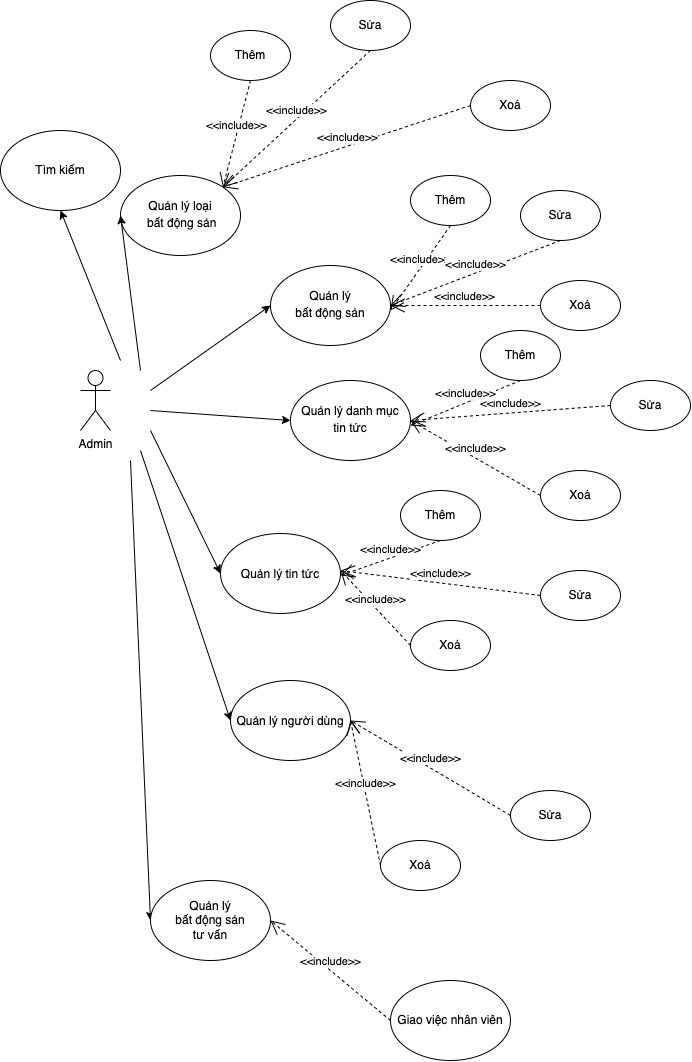

The diagram above was exported from draw.io. Its source (the exported page's mxGraphModel, read from the mxfile embedded in the PNG):
<mxGraphModel dx="1050" dy="1723" grid="1" gridSize="10" guides="1" tooltips="1" connect="1" arrows="1" fold="1" page="1" pageScale="1" pageWidth="850" pageHeight="1100" math="0" shadow="0">
  <root>
    <mxCell id="0" />
    <mxCell id="1" parent="0" />
    <mxCell id="cSh7angU7cqWaQNe39la-1" value="Admin" style="shape=umlActor;verticalLabelPosition=bottom;verticalAlign=top;html=1;outlineConnect=0;" parent="1" vertex="1">
      <mxGeometry x="110" y="250" width="30" height="60" as="geometry" />
    </mxCell>
    <mxCell id="cSh7angU7cqWaQNe39la-2" value="&lt;span style=&quot;text-align: start;&quot; lang=&quot;EN-US&quot;&gt;&lt;font style=&quot;font-size: 12px;&quot;&gt;Quản lý loại&lt;br&gt;&amp;nbsp;bất động sản&lt;/font&gt;&lt;/span&gt;&lt;span style=&quot;font-size: medium; text-align: start;&quot;&gt;&lt;/span&gt;" style="ellipse;whiteSpace=wrap;html=1;" parent="1" vertex="1">
      <mxGeometry x="150" y="55" width="120" height="80" as="geometry" />
    </mxCell>
    <mxCell id="cSh7angU7cqWaQNe39la-3" value="&lt;span style=&quot;text-align: start;&quot; lang=&quot;EN-US&quot;&gt;&lt;font style=&quot;font-size: 12px;&quot;&gt;Quản lý&lt;br&gt;bất động sản&lt;/font&gt;&lt;/span&gt;&lt;span style=&quot;font-size: medium; text-align: start;&quot;&gt;&lt;/span&gt;" style="ellipse;whiteSpace=wrap;html=1;" parent="1" vertex="1">
      <mxGeometry x="300" y="145" width="120" height="80" as="geometry" />
    </mxCell>
    <mxCell id="cSh7angU7cqWaQNe39la-4" value="&lt;span style=&quot;text-align: start;&quot; lang=&quot;EN-US&quot;&gt;&lt;font style=&quot;font-size: 12px;&quot;&gt;Quản lý danh mục&lt;br&gt;tin tức&lt;/font&gt;&lt;/span&gt;&lt;span style=&quot;font-size: medium; text-align: start;&quot;&gt;&lt;/span&gt;" style="ellipse;whiteSpace=wrap;html=1;" parent="1" vertex="1">
      <mxGeometry x="320" y="260" width="120" height="80" as="geometry" />
    </mxCell>
    <mxCell id="cSh7angU7cqWaQNe39la-5" value="&lt;span style=&quot;text-align: start;&quot; lang=&quot;EN-US&quot;&gt;&lt;font style=&quot;font-size: 12px;&quot;&gt;Quản lý tin tức&lt;/font&gt;&lt;/span&gt;&lt;span style=&quot;font-size: medium; text-align: start;&quot;&gt;&lt;/span&gt;" style="ellipse;whiteSpace=wrap;html=1;" parent="1" vertex="1">
      <mxGeometry x="250" y="413" width="120" height="80" as="geometry" />
    </mxCell>
    <mxCell id="cSh7angU7cqWaQNe39la-7" value="" style="endArrow=classic;html=1;rounded=0;entryX=0;entryY=0.5;entryDx=0;entryDy=0;" parent="1" target="cSh7angU7cqWaQNe39la-2" edge="1">
      <mxGeometry width="50" height="50" relative="1" as="geometry">
        <mxPoint x="170" y="250" as="sourcePoint" />
        <mxPoint x="200" y="200" as="targetPoint" />
      </mxGeometry>
    </mxCell>
    <mxCell id="cSh7angU7cqWaQNe39la-8" value="" style="endArrow=classic;html=1;rounded=0;entryX=0;entryY=0.5;entryDx=0;entryDy=0;" parent="1" target="cSh7angU7cqWaQNe39la-3" edge="1">
      <mxGeometry width="50" height="50" relative="1" as="geometry">
        <mxPoint x="180" y="270" as="sourcePoint" />
        <mxPoint x="243.96000000000004" y="170" as="targetPoint" />
      </mxGeometry>
    </mxCell>
    <mxCell id="cSh7angU7cqWaQNe39la-9" value="" style="endArrow=classic;html=1;rounded=0;entryX=0;entryY=0.5;entryDx=0;entryDy=0;" parent="1" target="cSh7angU7cqWaQNe39la-4" edge="1">
      <mxGeometry width="50" height="50" relative="1" as="geometry">
        <mxPoint x="180" y="290" as="sourcePoint" />
        <mxPoint x="253.96000000000004" y="180" as="targetPoint" />
      </mxGeometry>
    </mxCell>
    <mxCell id="cSh7angU7cqWaQNe39la-10" value="" style="endArrow=classic;html=1;rounded=0;entryX=0;entryY=0.5;entryDx=0;entryDy=0;" parent="1" target="cSh7angU7cqWaQNe39la-5" edge="1">
      <mxGeometry width="50" height="50" relative="1" as="geometry">
        <mxPoint x="180" y="310" as="sourcePoint" />
        <mxPoint x="263.96000000000004" y="190" as="targetPoint" />
      </mxGeometry>
    </mxCell>
    <mxCell id="FaLGTRHyO-iyMXmE0ora-1" value="" style="endArrow=classic;html=1;rounded=0;entryX=0;entryY=0.5;entryDx=0;entryDy=0;" parent="1" target="f6K1bZtfsiF5MmKnB-Gr-29" edge="1">
      <mxGeometry width="50" height="50" relative="1" as="geometry">
        <mxPoint x="160" y="340" as="sourcePoint" />
        <mxPoint x="220" y="860" as="targetPoint" />
      </mxGeometry>
    </mxCell>
    <mxCell id="rthQc0P-KaKNp4UDmZMN-1" value="&lt;span style=&quot;text-align: start;&quot; lang=&quot;EN-US&quot;&gt;&lt;font style=&quot;font-size: 12px;&quot;&gt;Quản lý người dùng&lt;/font&gt;&lt;/span&gt;&lt;span style=&quot;font-size: medium; text-align: start;&quot;&gt;&lt;/span&gt;" style="ellipse;whiteSpace=wrap;html=1;" parent="1" vertex="1">
      <mxGeometry x="260" y="560" width="120" height="80" as="geometry" />
    </mxCell>
    <mxCell id="rthQc0P-KaKNp4UDmZMN-2" value="" style="endArrow=classic;html=1;rounded=0;entryX=0;entryY=0.5;entryDx=0;entryDy=0;" parent="1" target="rthQc0P-KaKNp4UDmZMN-1" edge="1">
      <mxGeometry width="50" height="50" relative="1" as="geometry">
        <mxPoint x="170" y="330" as="sourcePoint" />
        <mxPoint x="330" y="450" as="targetPoint" />
      </mxGeometry>
    </mxCell>
    <mxCell id="f6K1bZtfsiF5MmKnB-Gr-1" value="&amp;lt;&amp;lt;include&amp;gt;&amp;gt;" style="edgeStyle=none;html=1;endArrow=open;endSize=12;dashed=1;verticalAlign=bottom;rounded=0;entryX=1;entryY=0;entryDx=0;entryDy=0;exitX=0.5;exitY=1;exitDx=0;exitDy=0;" edge="1" parent="1" source="f6K1bZtfsiF5MmKnB-Gr-2" target="cSh7angU7cqWaQNe39la-2">
      <mxGeometry width="160" relative="1" as="geometry">
        <mxPoint x="440" y="-40" as="sourcePoint" />
        <mxPoint x="460" y="19.5" as="targetPoint" />
      </mxGeometry>
    </mxCell>
    <mxCell id="f6K1bZtfsiF5MmKnB-Gr-2" value="&lt;div style=&quot;text-align: start;&quot;&gt;&lt;span style=&quot;background-color: initial;&quot;&gt;Sửa&lt;/span&gt;&lt;/div&gt;" style="ellipse;whiteSpace=wrap;html=1;" vertex="1" parent="1">
      <mxGeometry x="360" y="-120" width="80" height="50" as="geometry" />
    </mxCell>
    <mxCell id="f6K1bZtfsiF5MmKnB-Gr-3" value="&lt;div style=&quot;text-align: start;&quot;&gt;&lt;span style=&quot;background-color: initial;&quot;&gt;Xoá&lt;/span&gt;&lt;/div&gt;" style="ellipse;whiteSpace=wrap;html=1;" vertex="1" parent="1">
      <mxGeometry x="500" y="-40" width="80" height="50" as="geometry" />
    </mxCell>
    <mxCell id="f6K1bZtfsiF5MmKnB-Gr-4" value="&amp;lt;&amp;lt;include&amp;gt;&amp;gt;" style="edgeStyle=none;html=1;endArrow=open;endSize=12;dashed=1;verticalAlign=bottom;rounded=0;entryX=1;entryY=0;entryDx=0;entryDy=0;exitX=0;exitY=0.5;exitDx=0;exitDy=0;" edge="1" source="f6K1bZtfsiF5MmKnB-Gr-3" parent="1" target="cSh7angU7cqWaQNe39la-2">
      <mxGeometry width="160" relative="1" as="geometry">
        <mxPoint x="450" y="-30" as="sourcePoint" />
        <mxPoint x="432.42640687119274" y="81.71572875253787" as="targetPoint" />
      </mxGeometry>
    </mxCell>
    <mxCell id="f6K1bZtfsiF5MmKnB-Gr-5" value="&lt;div style=&quot;text-align: start;&quot;&gt;&lt;span style=&quot;background-color: initial;&quot;&gt;Thêm&lt;/span&gt;&lt;/div&gt;" style="ellipse;whiteSpace=wrap;html=1;" vertex="1" parent="1">
      <mxGeometry x="240" y="-90" width="80" height="50" as="geometry" />
    </mxCell>
    <mxCell id="f6K1bZtfsiF5MmKnB-Gr-6" value="&amp;lt;&amp;lt;include&amp;gt;&amp;gt;" style="edgeStyle=none;html=1;endArrow=open;endSize=12;dashed=1;verticalAlign=bottom;rounded=0;entryX=1;entryY=0;entryDx=0;entryDy=0;exitX=0.5;exitY=1;exitDx=0;exitDy=0;" edge="1" source="f6K1bZtfsiF5MmKnB-Gr-5" parent="1" target="cSh7angU7cqWaQNe39la-2">
      <mxGeometry width="160" relative="1" as="geometry">
        <mxPoint x="287.57" y="-160" as="sourcePoint" />
        <mxPoint x="269.99640687119273" y="-48.28427124746213" as="targetPoint" />
      </mxGeometry>
    </mxCell>
    <mxCell id="f6K1bZtfsiF5MmKnB-Gr-7" value="&amp;lt;&amp;lt;include&amp;gt;&amp;gt;" style="edgeStyle=none;html=1;endArrow=open;endSize=12;dashed=1;verticalAlign=bottom;rounded=0;exitX=0.5;exitY=1;exitDx=0;exitDy=0;" edge="1" source="f6K1bZtfsiF5MmKnB-Gr-8" parent="1">
      <mxGeometry width="160" relative="1" as="geometry">
        <mxPoint x="587.5699999999999" y="-20" as="sourcePoint" />
        <mxPoint x="420" y="190" as="targetPoint" />
      </mxGeometry>
    </mxCell>
    <mxCell id="f6K1bZtfsiF5MmKnB-Gr-8" value="&lt;div style=&quot;text-align: start;&quot;&gt;&lt;span style=&quot;background-color: initial;&quot;&gt;Thêm&lt;/span&gt;&lt;/div&gt;" style="ellipse;whiteSpace=wrap;html=1;" vertex="1" parent="1">
      <mxGeometry x="440" y="55" width="80" height="50" as="geometry" />
    </mxCell>
    <mxCell id="f6K1bZtfsiF5MmKnB-Gr-9" value="&lt;div style=&quot;text-align: start;&quot;&gt;&lt;span style=&quot;background-color: initial;&quot;&gt;Sửa&lt;/span&gt;&lt;/div&gt;" style="ellipse;whiteSpace=wrap;html=1;" vertex="1" parent="1">
      <mxGeometry x="550" y="70" width="80" height="50" as="geometry" />
    </mxCell>
    <mxCell id="f6K1bZtfsiF5MmKnB-Gr-10" value="&amp;lt;&amp;lt;include&amp;gt;&amp;gt;" style="edgeStyle=none;html=1;endArrow=open;endSize=12;dashed=1;verticalAlign=bottom;rounded=0;entryX=1;entryY=0.5;entryDx=0;entryDy=0;exitX=0.5;exitY=1;exitDx=0;exitDy=0;" edge="1" source="f6K1bZtfsiF5MmKnB-Gr-9" parent="1" target="cSh7angU7cqWaQNe39la-3">
      <mxGeometry width="160" relative="1" as="geometry">
        <mxPoint x="740" y="100" as="sourcePoint" />
        <mxPoint x="722.4264068711927" y="211.71572875253787" as="targetPoint" />
      </mxGeometry>
    </mxCell>
    <mxCell id="f6K1bZtfsiF5MmKnB-Gr-11" value="&lt;div style=&quot;text-align: start;&quot;&gt;&lt;span style=&quot;background-color: initial;&quot;&gt;Xoá&lt;/span&gt;&lt;/div&gt;" style="ellipse;whiteSpace=wrap;html=1;" vertex="1" parent="1">
      <mxGeometry x="570" y="160" width="80" height="50" as="geometry" />
    </mxCell>
    <mxCell id="f6K1bZtfsiF5MmKnB-Gr-12" value="&amp;lt;&amp;lt;include&amp;gt;&amp;gt;" style="edgeStyle=none;html=1;endArrow=open;endSize=12;dashed=1;verticalAlign=bottom;rounded=0;exitX=0;exitY=0.5;exitDx=0;exitDy=0;entryX=1;entryY=0.5;entryDx=0;entryDy=0;" edge="1" source="f6K1bZtfsiF5MmKnB-Gr-11" parent="1" target="cSh7angU7cqWaQNe39la-3">
      <mxGeometry width="160" relative="1" as="geometry">
        <mxPoint x="750" y="110" as="sourcePoint" />
        <mxPoint x="722" y="212" as="targetPoint" />
      </mxGeometry>
    </mxCell>
    <mxCell id="f6K1bZtfsiF5MmKnB-Gr-13" value="&lt;div style=&quot;text-align: start;&quot;&gt;&lt;span style=&quot;background-color: initial;&quot;&gt;Xoá&lt;/span&gt;&lt;/div&gt;" style="ellipse;whiteSpace=wrap;html=1;" vertex="1" parent="1">
      <mxGeometry x="570" y="350" width="80" height="50" as="geometry" />
    </mxCell>
    <mxCell id="f6K1bZtfsiF5MmKnB-Gr-14" value="&amp;lt;&amp;lt;include&amp;gt;&amp;gt;" style="edgeStyle=none;html=1;endArrow=open;endSize=12;dashed=1;verticalAlign=bottom;rounded=0;exitX=0;exitY=0.5;exitDx=0;exitDy=0;entryX=1;entryY=0.5;entryDx=0;entryDy=0;" edge="1" source="f6K1bZtfsiF5MmKnB-Gr-13" parent="1">
      <mxGeometry width="160" relative="1" as="geometry">
        <mxPoint x="770" y="225" as="sourcePoint" />
        <mxPoint x="440" y="300" as="targetPoint" />
      </mxGeometry>
    </mxCell>
    <mxCell id="f6K1bZtfsiF5MmKnB-Gr-15" value="&amp;lt;&amp;lt;include&amp;gt;&amp;gt;" style="edgeStyle=none;html=1;endArrow=open;endSize=12;dashed=1;verticalAlign=bottom;rounded=0;entryX=1;entryY=0.5;entryDx=0;entryDy=0;exitX=0;exitY=0.5;exitDx=0;exitDy=0;" edge="1" source="f6K1bZtfsiF5MmKnB-Gr-18" parent="1">
      <mxGeometry width="160" relative="1" as="geometry">
        <mxPoint x="760" y="215" as="sourcePoint" />
        <mxPoint x="440" y="300" as="targetPoint" />
      </mxGeometry>
    </mxCell>
    <mxCell id="f6K1bZtfsiF5MmKnB-Gr-16" value="&amp;lt;&amp;lt;include&amp;gt;&amp;gt;" style="edgeStyle=none;html=1;endArrow=open;endSize=12;dashed=1;verticalAlign=bottom;rounded=0;exitX=0.5;exitY=1;exitDx=0;exitDy=0;" edge="1" source="f6K1bZtfsiF5MmKnB-Gr-17" parent="1">
      <mxGeometry width="160" relative="1" as="geometry">
        <mxPoint x="607.5699999999999" y="95" as="sourcePoint" />
        <mxPoint x="440" y="305" as="targetPoint" />
      </mxGeometry>
    </mxCell>
    <mxCell id="f6K1bZtfsiF5MmKnB-Gr-17" value="&lt;div style=&quot;text-align: start;&quot;&gt;&lt;span style=&quot;background-color: initial;&quot;&gt;Thêm&lt;/span&gt;&lt;/div&gt;" style="ellipse;whiteSpace=wrap;html=1;" vertex="1" parent="1">
      <mxGeometry x="510" y="210" width="80" height="50" as="geometry" />
    </mxCell>
    <mxCell id="f6K1bZtfsiF5MmKnB-Gr-18" value="&lt;div style=&quot;text-align: start;&quot;&gt;&lt;span style=&quot;background-color: initial;&quot;&gt;Sửa&lt;/span&gt;&lt;/div&gt;" style="ellipse;whiteSpace=wrap;html=1;" vertex="1" parent="1">
      <mxGeometry x="640" y="260" width="80" height="50" as="geometry" />
    </mxCell>
    <mxCell id="f6K1bZtfsiF5MmKnB-Gr-19" value="&lt;div style=&quot;text-align: start;&quot;&gt;&lt;span style=&quot;background-color: initial;&quot;&gt;Xoá&lt;/span&gt;&lt;/div&gt;" style="ellipse;whiteSpace=wrap;html=1;" vertex="1" parent="1">
      <mxGeometry x="440" y="500" width="80" height="50" as="geometry" />
    </mxCell>
    <mxCell id="f6K1bZtfsiF5MmKnB-Gr-20" value="&amp;lt;&amp;lt;include&amp;gt;&amp;gt;" style="edgeStyle=none;html=1;endArrow=open;endSize=12;dashed=1;verticalAlign=bottom;rounded=0;exitX=0;exitY=0.5;exitDx=0;exitDy=0;entryX=1;entryY=0.5;entryDx=0;entryDy=0;" edge="1" source="f6K1bZtfsiF5MmKnB-Gr-19" parent="1">
      <mxGeometry width="160" relative="1" as="geometry">
        <mxPoint x="700" y="375" as="sourcePoint" />
        <mxPoint x="370" y="450" as="targetPoint" />
      </mxGeometry>
    </mxCell>
    <mxCell id="f6K1bZtfsiF5MmKnB-Gr-21" value="&amp;lt;&amp;lt;include&amp;gt;&amp;gt;" style="edgeStyle=none;html=1;endArrow=open;endSize=12;dashed=1;verticalAlign=bottom;rounded=0;entryX=1;entryY=0.5;entryDx=0;entryDy=0;exitX=0;exitY=0.5;exitDx=0;exitDy=0;" edge="1" source="f6K1bZtfsiF5MmKnB-Gr-22" parent="1">
      <mxGeometry width="160" relative="1" as="geometry">
        <mxPoint x="690" y="365" as="sourcePoint" />
        <mxPoint x="370" y="450" as="targetPoint" />
      </mxGeometry>
    </mxCell>
    <mxCell id="f6K1bZtfsiF5MmKnB-Gr-22" value="&lt;div style=&quot;text-align: start;&quot;&gt;&lt;span style=&quot;background-color: initial;&quot;&gt;Sửa&lt;/span&gt;&lt;/div&gt;" style="ellipse;whiteSpace=wrap;html=1;" vertex="1" parent="1">
      <mxGeometry x="570" y="450" width="80" height="50" as="geometry" />
    </mxCell>
    <mxCell id="f6K1bZtfsiF5MmKnB-Gr-23" value="&lt;div style=&quot;text-align: start;&quot;&gt;&lt;span style=&quot;background-color: initial;&quot;&gt;Thêm&lt;/span&gt;&lt;/div&gt;" style="ellipse;whiteSpace=wrap;html=1;" vertex="1" parent="1">
      <mxGeometry x="430" y="370" width="80" height="50" as="geometry" />
    </mxCell>
    <mxCell id="f6K1bZtfsiF5MmKnB-Gr-24" value="&amp;lt;&amp;lt;include&amp;gt;&amp;gt;" style="edgeStyle=none;html=1;endArrow=open;endSize=12;dashed=1;verticalAlign=bottom;rounded=0;exitX=0.5;exitY=1;exitDx=0;exitDy=0;" edge="1" source="f6K1bZtfsiF5MmKnB-Gr-23" parent="1">
      <mxGeometry width="160" relative="1" as="geometry">
        <mxPoint x="537.5699999999999" y="245" as="sourcePoint" />
        <mxPoint x="370" y="455" as="targetPoint" />
      </mxGeometry>
    </mxCell>
    <mxCell id="f6K1bZtfsiF5MmKnB-Gr-25" value="&lt;div style=&quot;text-align: start;&quot;&gt;&lt;span style=&quot;background-color: initial;&quot;&gt;Xoá&lt;/span&gt;&lt;/div&gt;" style="ellipse;whiteSpace=wrap;html=1;" vertex="1" parent="1">
      <mxGeometry x="410" y="720" width="80" height="50" as="geometry" />
    </mxCell>
    <mxCell id="f6K1bZtfsiF5MmKnB-Gr-26" value="&amp;lt;&amp;lt;include&amp;gt;&amp;gt;" style="edgeStyle=none;html=1;endArrow=open;endSize=12;dashed=1;verticalAlign=bottom;rounded=0;exitX=0;exitY=0.5;exitDx=0;exitDy=0;entryX=1;entryY=0.5;entryDx=0;entryDy=0;" edge="1" source="f6K1bZtfsiF5MmKnB-Gr-25" parent="1" target="rthQc0P-KaKNp4UDmZMN-1">
      <mxGeometry width="160" relative="1" as="geometry">
        <mxPoint x="670" y="595" as="sourcePoint" />
        <mxPoint x="340" y="670" as="targetPoint" />
      </mxGeometry>
    </mxCell>
    <mxCell id="f6K1bZtfsiF5MmKnB-Gr-27" value="&amp;lt;&amp;lt;include&amp;gt;&amp;gt;" style="edgeStyle=none;html=1;endArrow=open;endSize=12;dashed=1;verticalAlign=bottom;rounded=0;entryX=1;entryY=0.5;entryDx=0;entryDy=0;exitX=0;exitY=0.5;exitDx=0;exitDy=0;" edge="1" source="f6K1bZtfsiF5MmKnB-Gr-28" parent="1" target="rthQc0P-KaKNp4UDmZMN-1">
      <mxGeometry width="160" relative="1" as="geometry">
        <mxPoint x="660" y="585" as="sourcePoint" />
        <mxPoint x="340" y="670" as="targetPoint" />
      </mxGeometry>
    </mxCell>
    <mxCell id="f6K1bZtfsiF5MmKnB-Gr-28" value="&lt;div style=&quot;text-align: start;&quot;&gt;&lt;span style=&quot;background-color: initial;&quot;&gt;Sửa&lt;/span&gt;&lt;/div&gt;" style="ellipse;whiteSpace=wrap;html=1;" vertex="1" parent="1">
      <mxGeometry x="540" y="670" width="80" height="50" as="geometry" />
    </mxCell>
    <mxCell id="f6K1bZtfsiF5MmKnB-Gr-29" value="&lt;span style=&quot;text-align: start;&quot; lang=&quot;EN-US&quot;&gt;&lt;font style=&quot;font-size: 12px;&quot;&gt;Quản lý&lt;br&gt;bất động sản&lt;br&gt;tư vấn&lt;br&gt;&lt;/font&gt;&lt;/span&gt;&lt;span style=&quot;font-size: medium; text-align: start;&quot;&gt;&lt;/span&gt;" style="ellipse;whiteSpace=wrap;html=1;" vertex="1" parent="1">
      <mxGeometry x="180" y="760" width="120" height="80" as="geometry" />
    </mxCell>
    <mxCell id="f6K1bZtfsiF5MmKnB-Gr-31" value="&amp;lt;&amp;lt;include&amp;gt;&amp;gt;" style="edgeStyle=none;html=1;endArrow=open;endSize=12;dashed=1;verticalAlign=bottom;rounded=0;exitX=0;exitY=0.5;exitDx=0;exitDy=0;entryX=1;entryY=0.5;entryDx=0;entryDy=0;" edge="1" source="f6K1bZtfsiF5MmKnB-Gr-32" parent="1" target="f6K1bZtfsiF5MmKnB-Gr-29">
      <mxGeometry width="160" relative="1" as="geometry">
        <mxPoint x="420" y="895" as="sourcePoint" />
        <mxPoint x="390" y="750" as="targetPoint" />
      </mxGeometry>
    </mxCell>
    <mxCell id="f6K1bZtfsiF5MmKnB-Gr-32" value="&lt;div style=&quot;text-align: start;&quot;&gt;&lt;span style=&quot;background-color: initial;&quot;&gt;Giao việc nhân viên&lt;/span&gt;&lt;/div&gt;" style="ellipse;whiteSpace=wrap;html=1;" vertex="1" parent="1">
      <mxGeometry x="420" y="860" width="120" height="80" as="geometry" />
    </mxCell>
    <mxCell id="f6K1bZtfsiF5MmKnB-Gr-33" value="&lt;div style=&quot;text-align: start;&quot;&gt;&lt;span style=&quot;background-color: initial;&quot;&gt;Tìm kiếm&lt;/span&gt;&lt;/div&gt;" style="ellipse;whiteSpace=wrap;html=1;" vertex="1" parent="1">
      <mxGeometry x="30" y="10" width="120" height="80" as="geometry" />
    </mxCell>
    <mxCell id="f6K1bZtfsiF5MmKnB-Gr-34" value="" style="endArrow=classic;html=1;rounded=0;entryX=0.5;entryY=1;entryDx=0;entryDy=0;" edge="1" parent="1" target="f6K1bZtfsiF5MmKnB-Gr-33">
      <mxGeometry width="50" height="50" relative="1" as="geometry">
        <mxPoint x="150" y="240" as="sourcePoint" />
        <mxPoint x="160" y="105" as="targetPoint" />
      </mxGeometry>
    </mxCell>
  </root>
</mxGraphModel>